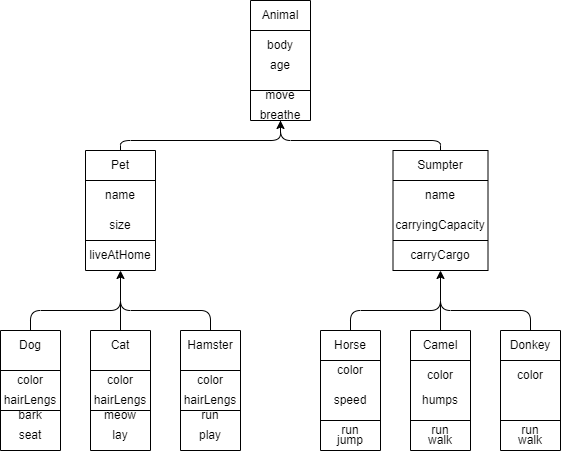

The diagram above was exported from draw.io. Its source (the exported page's mxGraphModel, read from the mxfile embedded in the PNG):
<mxGraphModel dx="899" dy="480" grid="1" gridSize="10" guides="1" tooltips="1" connect="1" arrows="1" fold="1" page="1" pageScale="1" pageWidth="827" pageHeight="1169" math="0" shadow="0">
  <root>
    <mxCell id="0" />
    <mxCell id="1" parent="0" />
    <mxCell id="11" value="" style="shape=process;whiteSpace=wrap;html=1;backgroundOutline=1;direction=south;size=0.25;rounded=0;" parent="1" vertex="1">
      <mxGeometry x="370" y="30" width="60" height="120" as="geometry" />
    </mxCell>
    <mxCell id="12" value="" style="shape=process;whiteSpace=wrap;html=1;backgroundOutline=1;direction=south;size=0.25;rounded=0;" parent="1" vertex="1">
      <mxGeometry x="205" y="180" width="70" height="120" as="geometry" />
    </mxCell>
    <mxCell id="13" value="" style="shape=process;whiteSpace=wrap;html=1;backgroundOutline=1;direction=south;size=0.25;rounded=0;" parent="1" vertex="1">
      <mxGeometry x="512.5" y="180" width="95" height="120" as="geometry" />
    </mxCell>
    <mxCell id="14" value="" style="shape=process;whiteSpace=wrap;html=1;backgroundOutline=1;direction=south;size=0.3333333333333333;rounded=0;" parent="1" vertex="1">
      <mxGeometry x="120" y="360" width="60" height="120" as="geometry" />
    </mxCell>
    <mxCell id="15" value="" style="shape=process;whiteSpace=wrap;html=1;backgroundOutline=1;direction=south;size=0.3333333333333333;rounded=0;" parent="1" vertex="1">
      <mxGeometry x="210" y="360" width="60" height="120" as="geometry" />
    </mxCell>
    <mxCell id="16" value="" style="shape=process;whiteSpace=wrap;html=1;backgroundOutline=1;direction=south;size=0.3333333333333333;rounded=0;" parent="1" vertex="1">
      <mxGeometry x="300" y="360" width="60" height="120" as="geometry" />
    </mxCell>
    <mxCell id="17" value="" style="shape=process;whiteSpace=wrap;html=1;backgroundOutline=1;direction=south;size=0.25;rounded=0;" parent="1" vertex="1">
      <mxGeometry x="440" y="360" width="60" height="120" as="geometry" />
    </mxCell>
    <mxCell id="18" value="" style="shape=process;whiteSpace=wrap;html=1;backgroundOutline=1;direction=south;size=0.25;rounded=0;" parent="1" vertex="1">
      <mxGeometry x="530" y="360" width="60" height="120" as="geometry" />
    </mxCell>
    <mxCell id="19" value="" style="shape=process;whiteSpace=wrap;html=1;backgroundOutline=1;direction=south;size=0.25;rounded=0;" parent="1" vertex="1">
      <mxGeometry x="620" y="360" width="60" height="120" as="geometry" />
    </mxCell>
    <mxCell id="20" value="Animal" style="text;html=1;strokeColor=none;fillColor=none;align=center;verticalAlign=middle;whiteSpace=wrap;rounded=0;" parent="1" vertex="1">
      <mxGeometry x="370" y="30" width="60" height="30" as="geometry" />
    </mxCell>
    <mxCell id="21" value="Sumpter" style="text;html=1;strokeColor=none;fillColor=none;align=center;verticalAlign=middle;whiteSpace=wrap;rounded=0;" parent="1" vertex="1">
      <mxGeometry x="530" y="180" width="60" height="30" as="geometry" />
    </mxCell>
    <mxCell id="22" value="Pet" style="text;html=1;strokeColor=none;fillColor=none;align=center;verticalAlign=middle;whiteSpace=wrap;rounded=0;" parent="1" vertex="1">
      <mxGeometry x="210" y="180" width="60" height="30" as="geometry" />
    </mxCell>
    <mxCell id="23" value="Dog" style="text;html=1;strokeColor=none;fillColor=none;align=center;verticalAlign=middle;whiteSpace=wrap;rounded=0;" parent="1" vertex="1">
      <mxGeometry x="120" y="360" width="60" height="30" as="geometry" />
    </mxCell>
    <mxCell id="24" value="Cat" style="text;html=1;strokeColor=none;fillColor=none;align=center;verticalAlign=middle;whiteSpace=wrap;rounded=0;" parent="1" vertex="1">
      <mxGeometry x="210" y="360" width="60" height="30" as="geometry" />
    </mxCell>
    <mxCell id="25" value="Hamster" style="text;html=1;strokeColor=none;fillColor=none;align=center;verticalAlign=middle;whiteSpace=wrap;rounded=0;" parent="1" vertex="1">
      <mxGeometry x="300" y="360" width="60" height="30" as="geometry" />
    </mxCell>
    <mxCell id="26" value="Horse" style="text;html=1;strokeColor=none;fillColor=none;align=center;verticalAlign=middle;whiteSpace=wrap;rounded=0;" parent="1" vertex="1">
      <mxGeometry x="440" y="360" width="60" height="30" as="geometry" />
    </mxCell>
    <mxCell id="27" value="Camel" style="text;html=1;strokeColor=none;fillColor=none;align=center;verticalAlign=middle;whiteSpace=wrap;rounded=0;" parent="1" vertex="1">
      <mxGeometry x="530" y="360" width="60" height="30" as="geometry" />
    </mxCell>
    <mxCell id="28" value="Donkey" style="text;html=1;strokeColor=none;fillColor=none;align=center;verticalAlign=middle;whiteSpace=wrap;rounded=0;" parent="1" vertex="1">
      <mxGeometry x="620" y="360" width="60" height="30" as="geometry" />
    </mxCell>
    <mxCell id="29" value="" style="endArrow=classic;html=1;" parent="1" edge="1">
      <mxGeometry width="50" height="50" relative="1" as="geometry">
        <mxPoint x="150" y="360" as="sourcePoint" />
        <mxPoint x="240" y="300" as="targetPoint" />
        <Array as="points">
          <mxPoint x="150" y="340" />
          <mxPoint x="240" y="340" />
        </Array>
      </mxGeometry>
    </mxCell>
    <mxCell id="31" value="" style="endArrow=none;html=1;exitX=0.5;exitY=0;exitDx=0;exitDy=0;" parent="1" source="25" edge="1">
      <mxGeometry width="50" height="50" relative="1" as="geometry">
        <mxPoint x="290" y="270" as="sourcePoint" />
        <mxPoint x="240" y="320" as="targetPoint" />
        <Array as="points">
          <mxPoint x="330" y="340" />
          <mxPoint x="240" y="340" />
        </Array>
      </mxGeometry>
    </mxCell>
    <mxCell id="32" value="" style="endArrow=none;html=1;exitX=0.5;exitY=0;exitDx=0;exitDy=0;" parent="1" source="24" edge="1">
      <mxGeometry width="50" height="50" relative="1" as="geometry">
        <mxPoint x="290" y="370" as="sourcePoint" />
        <mxPoint x="240" y="330" as="targetPoint" />
      </mxGeometry>
    </mxCell>
    <mxCell id="33" value="" style="endArrow=classic;html=1;" parent="1" edge="1">
      <mxGeometry width="50" height="50" relative="1" as="geometry">
        <mxPoint x="470" y="360" as="sourcePoint" />
        <mxPoint x="560" y="300" as="targetPoint" />
        <Array as="points">
          <mxPoint x="470" y="340" />
          <mxPoint x="560" y="340" />
        </Array>
      </mxGeometry>
    </mxCell>
    <mxCell id="34" value="" style="endArrow=none;html=1;exitX=0.5;exitY=0;exitDx=0;exitDy=0;" parent="1" edge="1">
      <mxGeometry width="50" height="50" relative="1" as="geometry">
        <mxPoint x="650" y="360" as="sourcePoint" />
        <mxPoint x="560" y="320" as="targetPoint" />
        <Array as="points">
          <mxPoint x="650" y="340" />
          <mxPoint x="560" y="340" />
        </Array>
      </mxGeometry>
    </mxCell>
    <mxCell id="35" value="" style="endArrow=none;html=1;exitX=0.5;exitY=0;exitDx=0;exitDy=0;" parent="1" edge="1">
      <mxGeometry width="50" height="50" relative="1" as="geometry">
        <mxPoint x="560" y="360" as="sourcePoint" />
        <mxPoint x="560" y="330" as="targetPoint" />
      </mxGeometry>
    </mxCell>
    <mxCell id="36" value="" style="endArrow=classic;html=1;exitX=0.5;exitY=0;exitDx=0;exitDy=0;entryX=1;entryY=0.5;entryDx=0;entryDy=0;" parent="1" source="22" target="11" edge="1">
      <mxGeometry width="50" height="50" relative="1" as="geometry">
        <mxPoint x="380" y="170" as="sourcePoint" />
        <mxPoint x="400" y="160" as="targetPoint" />
        <Array as="points">
          <mxPoint x="240" y="170" />
          <mxPoint x="400" y="170" />
        </Array>
      </mxGeometry>
    </mxCell>
    <mxCell id="38" value="" style="endArrow=none;html=1;exitX=0.5;exitY=0;exitDx=0;exitDy=0;" parent="1" source="21" edge="1">
      <mxGeometry width="50" height="50" relative="1" as="geometry">
        <mxPoint x="380" y="220" as="sourcePoint" />
        <mxPoint x="400" y="150" as="targetPoint" />
        <Array as="points">
          <mxPoint x="560" y="170" />
          <mxPoint x="400" y="170" />
        </Array>
      </mxGeometry>
    </mxCell>
    <mxCell id="39" value="body" style="text;html=1;strokeColor=none;fillColor=none;align=center;verticalAlign=middle;whiteSpace=wrap;rounded=0;" parent="1" vertex="1">
      <mxGeometry x="370" y="60" width="60" height="30" as="geometry" />
    </mxCell>
    <mxCell id="40" value="age" style="text;html=1;strokeColor=none;fillColor=none;align=center;verticalAlign=middle;whiteSpace=wrap;rounded=0;" parent="1" vertex="1">
      <mxGeometry x="370" y="80" width="60" height="30" as="geometry" />
    </mxCell>
    <mxCell id="41" value="breathe" style="text;html=1;strokeColor=none;fillColor=none;align=center;verticalAlign=middle;whiteSpace=wrap;rounded=0;" parent="1" vertex="1">
      <mxGeometry x="370" y="130" width="60" height="30" as="geometry" />
    </mxCell>
    <mxCell id="42" value="move" style="text;html=1;strokeColor=none;fillColor=none;align=center;verticalAlign=middle;whiteSpace=wrap;rounded=0;" parent="1" vertex="1">
      <mxGeometry x="370" y="110" width="60" height="30" as="geometry" />
    </mxCell>
    <mxCell id="43" value="liveAtHome" style="text;html=1;strokeColor=none;fillColor=none;align=center;verticalAlign=middle;whiteSpace=wrap;rounded=0;" parent="1" vertex="1">
      <mxGeometry x="210" y="270" width="60" height="30" as="geometry" />
    </mxCell>
    <mxCell id="44" value="name" style="text;html=1;strokeColor=none;fillColor=none;align=center;verticalAlign=middle;whiteSpace=wrap;rounded=0;" parent="1" vertex="1">
      <mxGeometry x="210" y="210" width="60" height="30" as="geometry" />
    </mxCell>
    <mxCell id="46" value="name" style="text;html=1;strokeColor=none;fillColor=none;align=center;verticalAlign=middle;whiteSpace=wrap;rounded=0;" parent="1" vertex="1">
      <mxGeometry x="530" y="210" width="60" height="30" as="geometry" />
    </mxCell>
    <mxCell id="47" value="carryCargo" style="text;html=1;strokeColor=none;fillColor=none;align=center;verticalAlign=middle;whiteSpace=wrap;rounded=0;" parent="1" vertex="1">
      <mxGeometry x="530" y="270" width="60" height="30" as="geometry" />
    </mxCell>
    <mxCell id="48" value="size" style="text;html=1;strokeColor=none;fillColor=none;align=center;verticalAlign=middle;whiteSpace=wrap;rounded=0;" parent="1" vertex="1">
      <mxGeometry x="210" y="240" width="60" height="30" as="geometry" />
    </mxCell>
    <mxCell id="51" value="carryingCapacity" style="text;html=1;strokeColor=none;fillColor=none;align=center;verticalAlign=middle;whiteSpace=wrap;rounded=0;" parent="1" vertex="1">
      <mxGeometry x="530" y="240" width="60" height="30" as="geometry" />
    </mxCell>
    <mxCell id="52" value="color" style="text;html=1;strokeColor=none;fillColor=none;align=center;verticalAlign=middle;whiteSpace=wrap;rounded=0;" parent="1" vertex="1">
      <mxGeometry x="120" y="395" width="60" height="30" as="geometry" />
    </mxCell>
    <mxCell id="53" value="hairLengs" style="text;html=1;strokeColor=none;fillColor=none;align=center;verticalAlign=middle;whiteSpace=wrap;rounded=0;" parent="1" vertex="1">
      <mxGeometry x="120" y="415" width="60" height="30" as="geometry" />
    </mxCell>
    <mxCell id="54" value="color" style="text;html=1;strokeColor=none;fillColor=none;align=center;verticalAlign=middle;whiteSpace=wrap;rounded=0;" parent="1" vertex="1">
      <mxGeometry x="210" y="395" width="60" height="30" as="geometry" />
    </mxCell>
    <mxCell id="55" value="hairLengs" style="text;html=1;strokeColor=none;fillColor=none;align=center;verticalAlign=middle;whiteSpace=wrap;rounded=0;" parent="1" vertex="1">
      <mxGeometry x="210" y="415" width="60" height="30" as="geometry" />
    </mxCell>
    <mxCell id="56" value="color" style="text;html=1;strokeColor=none;fillColor=none;align=center;verticalAlign=middle;whiteSpace=wrap;rounded=0;" parent="1" vertex="1">
      <mxGeometry x="300" y="395" width="60" height="30" as="geometry" />
    </mxCell>
    <mxCell id="57" value="hairLengs" style="text;html=1;strokeColor=none;fillColor=none;align=center;verticalAlign=middle;whiteSpace=wrap;rounded=0;" parent="1" vertex="1">
      <mxGeometry x="300" y="415" width="60" height="30" as="geometry" />
    </mxCell>
    <mxCell id="58" value="bark" style="text;html=1;strokeColor=none;fillColor=none;align=center;verticalAlign=middle;whiteSpace=wrap;rounded=0;" parent="1" vertex="1">
      <mxGeometry x="120" y="430" width="60" height="30" as="geometry" />
    </mxCell>
    <mxCell id="59" value="seat" style="text;html=1;strokeColor=none;fillColor=none;align=center;verticalAlign=middle;whiteSpace=wrap;rounded=0;" parent="1" vertex="1">
      <mxGeometry x="120" y="450" width="60" height="30" as="geometry" />
    </mxCell>
    <mxCell id="60" value="meow" style="text;html=1;strokeColor=none;fillColor=none;align=center;verticalAlign=middle;whiteSpace=wrap;rounded=0;" parent="1" vertex="1">
      <mxGeometry x="210" y="430" width="60" height="30" as="geometry" />
    </mxCell>
    <mxCell id="61" value="lay" style="text;html=1;strokeColor=none;fillColor=none;align=center;verticalAlign=middle;whiteSpace=wrap;rounded=0;" parent="1" vertex="1">
      <mxGeometry x="210" y="450" width="60" height="30" as="geometry" />
    </mxCell>
    <mxCell id="62" value="humps" style="text;html=1;strokeColor=none;fillColor=none;align=center;verticalAlign=middle;whiteSpace=wrap;rounded=0;" parent="1" vertex="1">
      <mxGeometry x="530" y="415" width="60" height="30" as="geometry" />
    </mxCell>
    <mxCell id="63" value="run" style="text;html=1;strokeColor=none;fillColor=none;align=center;verticalAlign=middle;whiteSpace=wrap;rounded=0;" parent="1" vertex="1">
      <mxGeometry x="300" y="430" width="60" height="30" as="geometry" />
    </mxCell>
    <mxCell id="64" value="color" style="text;html=1;strokeColor=none;fillColor=none;align=center;verticalAlign=middle;whiteSpace=wrap;rounded=0;" parent="1" vertex="1">
      <mxGeometry x="530" y="390" width="60" height="30" as="geometry" />
    </mxCell>
    <mxCell id="65" value="play" style="text;html=1;strokeColor=none;fillColor=none;align=center;verticalAlign=middle;whiteSpace=wrap;rounded=0;" parent="1" vertex="1">
      <mxGeometry x="300" y="450" width="60" height="30" as="geometry" />
    </mxCell>
    <mxCell id="66" value="color" style="text;html=1;strokeColor=none;fillColor=none;align=center;verticalAlign=middle;whiteSpace=wrap;rounded=0;" parent="1" vertex="1">
      <mxGeometry x="440" y="385" width="60" height="30" as="geometry" />
    </mxCell>
    <mxCell id="67" value="color" style="text;html=1;strokeColor=none;fillColor=none;align=center;verticalAlign=middle;whiteSpace=wrap;rounded=0;" parent="1" vertex="1">
      <mxGeometry x="620" y="390" width="60" height="30" as="geometry" />
    </mxCell>
    <mxCell id="69" value="speed" style="text;html=1;strokeColor=none;fillColor=none;align=center;verticalAlign=middle;whiteSpace=wrap;rounded=0;" parent="1" vertex="1">
      <mxGeometry x="440" y="415" width="60" height="30" as="geometry" />
    </mxCell>
    <mxCell id="70" value="run" style="text;html=1;strokeColor=none;fillColor=none;align=center;verticalAlign=middle;whiteSpace=wrap;rounded=0;" parent="1" vertex="1">
      <mxGeometry x="440" y="445" width="60" height="30" as="geometry" />
    </mxCell>
    <mxCell id="71" value="jump" style="text;html=1;strokeColor=none;fillColor=none;align=center;verticalAlign=middle;whiteSpace=wrap;rounded=0;" parent="1" vertex="1">
      <mxGeometry x="440" y="455" width="60" height="30" as="geometry" />
    </mxCell>
    <mxCell id="72" value="run" style="text;html=1;strokeColor=none;fillColor=none;align=center;verticalAlign=middle;whiteSpace=wrap;rounded=0;" parent="1" vertex="1">
      <mxGeometry x="530" y="445" width="60" height="30" as="geometry" />
    </mxCell>
    <mxCell id="73" value="walk" style="text;html=1;strokeColor=none;fillColor=none;align=center;verticalAlign=middle;whiteSpace=wrap;rounded=0;" parent="1" vertex="1">
      <mxGeometry x="530" y="455" width="60" height="30" as="geometry" />
    </mxCell>
    <mxCell id="74" value="run" style="text;html=1;strokeColor=none;fillColor=none;align=center;verticalAlign=middle;whiteSpace=wrap;rounded=0;" parent="1" vertex="1">
      <mxGeometry x="620" y="445" width="60" height="30" as="geometry" />
    </mxCell>
    <mxCell id="75" value="walk" style="text;html=1;strokeColor=none;fillColor=none;align=center;verticalAlign=middle;whiteSpace=wrap;rounded=0;" parent="1" vertex="1">
      <mxGeometry x="620" y="455" width="60" height="30" as="geometry" />
    </mxCell>
  </root>
</mxGraphModel>